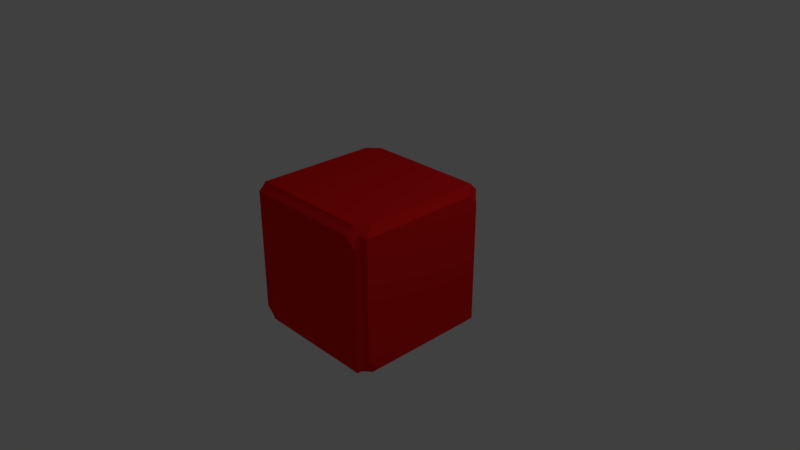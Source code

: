 # Source: Patrolling_Cube_Enemy.blend  (saved by Blender 2.79.0; exported with 4.5.12 LTS)
import bpy
from mathutils import Matrix  # noqa: F401  (used for matrix-valued properties, if any)

bpy.ops.wm.read_factory_settings(use_empty=True)
scene = bpy.context.scene
scene.name = 'Scene'

# ---- collections
col_collection_1 = bpy.data.collections.new('Collection 1'); scene.collection.children.link(col_collection_1)

# ---- materials (node trees are filled in below, after node groups)
mat_patrolling_cube_enemy = bpy.data.materials.new('Patrolling Cube Enemy')
mat_patrolling_cube_enemy.alpha_threshold = 0.0
mat_patrolling_cube_enemy.use_transparent_shadow = False
mat_patrolling_cube_enemy.diffuse_color = (0.9, 0.01, 0.01, 1.0)
mat_patrolling_cube_enemy.roughness = 0.5
mat_patrolling_cube_enemy.line_color = (0.0, 0.0, 0.0, 1.0)

# ---- material node trees

# ---- world
world_world = bpy.data.worlds.new('World'); scene.world = world_world
world_world.color = (0.05088, 0.05088, 0.05088)
world_world.use_sun_shadow = False
world_world.sun_shadow_jitter_overblur = 0.0
world_world.cycles.sampling_method = 'MANUAL'

# ---- cameras
cam_camera = bpy.data.cameras.new('Camera')
cam_camera.clip_end = 100.0
cam_camera.lens = 35.0
cam_camera.sensor_width = 32.0
cam_camera.sensor_height = 18.0
cam_camera.ortho_scale = 7.314
cam_camera.dof.focus_distance = 0.0
cam_camera.dof.aperture_fstop = 128.0

# ---- lights
light_lamp = bpy.data.lights.new('Lamp', 'POINT')
light_lamp.transmission_factor = 0.0
light_lamp.cutoff_distance = 30.0
light_lamp.energy = 100.0
light_lamp.shadow_buffer_clip_start = 1.001
light_lamp.shadow_soft_size = 0.1
light_lamp.shadow_maximum_resolution = 0.006
light_lamp.use_absolute_resolution = True

# ---- meshes
me_cube = bpy.data.meshes.new('Cube')
me_cube.from_pydata([(1.0, 1.0, -1.0), (1.0, -1.0, -1.0), (-1.0, -1.0, -1.0), (-1.0, 1.0, -1.0), (1.0, 1.0, 1.0), (1.0, -1.0, 1.0), (-1.0, -1.0, 1.0), (-1.0, 1.0, 1.0)], [], [(0, 1, 2, 3), (4, 7, 6, 5), (0, 4, 5, 1), (1, 5, 6, 2), (2, 6, 7, 3), (4, 0, 3, 7)])
me_cube.materials.append(mat_patrolling_cube_enemy)
me_cube.use_remesh_preserve_volume = False
me_cube.use_remesh_preserve_attributes = False
me_cube.use_mirror_vertex_groups = False
me_cube.update()

# ---- objects
ob_patrolling_cube_enemy = bpy.data.objects.new('Patrolling Cube Enemy', me_cube)
ob_lamp = bpy.data.objects.new('Lamp', light_lamp)
ob_camera = bpy.data.objects.new('Camera', cam_camera)

# ---- transforms, parenting, visibility, modifiers, constraints
ob_patrolling_cube_enemy.location = (0.0, 0.0, 0.0)
ob_patrolling_cube_enemy.lock_rotations_4d = False
ob_patrolling_cube_enemy.empty_display_type = 'ARROWS'
ob_patrolling_cube_enemy.lineart.crease_threshold = 0.0
_m = ob_patrolling_cube_enemy.modifiers.new('Triangulate', 'TRIANGULATE')
_m.quad_method = 'BEAUTY'
_m = ob_patrolling_cube_enemy.modifiers.new('Bevel', 'BEVEL')
_m.segments = 2
_m.limit_method = 'NONE'
_m.profile = 0.2
_m.spread = 0.0
ob_lamp.location = (4.076, 1.005, 5.904)
ob_lamp.rotation_euler = (0.6503, 0.05522, 1.866)
ob_lamp.lock_rotations_4d = False
ob_lamp.empty_display_type = 'ARROWS'
ob_lamp.color = (0.0, 0.0, 0.0, 0.0)
ob_lamp.lineart.crease_threshold = 0.0
ob_camera.location = (7.481, -6.508, 5.344)
ob_camera.rotation_euler = (1.109, 0.0, 0.8149)
ob_camera.lock_rotations_4d = False
ob_camera.empty_display_type = 'ARROWS'
ob_camera.color = (0.0, 0.0, 0.0, 0.0)
ob_camera.display_type = 'WIRE'
ob_camera.lineart.crease_threshold = 0.0

# ---- collection membership
col_collection_1.objects.link(ob_patrolling_cube_enemy)
col_collection_1.objects.link(ob_lamp)
col_collection_1.objects.link(ob_camera)

# ---- scene / render settings (as saved in the file)
scene.camera = ob_camera
scene.frame_start = 1; scene.frame_end = 250; scene.frame_set(1)
scene.render.engine = 'BLENDER_EEVEE_NEXT'
scene.render.resolution_percentage = 50
scene.render.dither_intensity = 0.0
scene.cycles.use_denoising = False
scene.cycles.samples = 128
scene.cycles.sampling_pattern = 'TABULATED_SOBOL'
scene.cycles.use_adaptive_sampling = False
scene.cycles.use_light_tree = False
scene.cycles.blur_glossy = 0.0
scene.cycles.sample_clamp_indirect = 0.0
scene.view_settings.view_transform = 'Standard'
bpy.context.view_layer.update()
